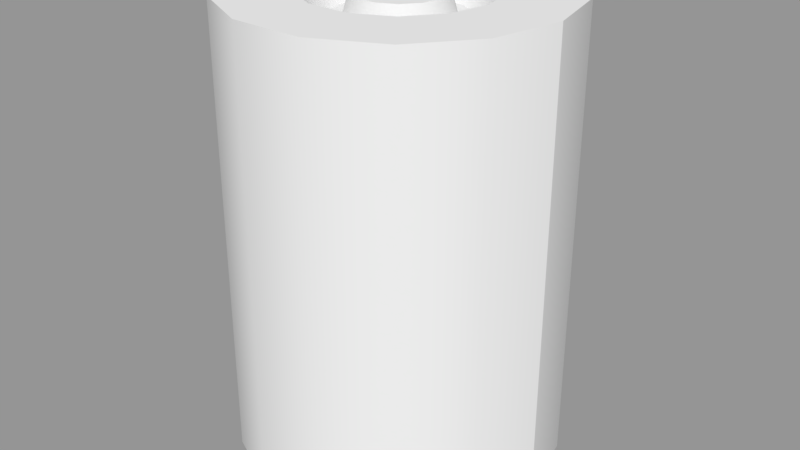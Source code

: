 # Source: barrel01.blend  (saved by Blender 2.79.0; exported with 4.5.12 LTS)
import bpy
from mathutils import Matrix  # noqa: F401  (used for matrix-valued properties, if any)

bpy.ops.wm.read_factory_settings(use_empty=True)
scene = bpy.context.scene
scene.name = 'models/barrels/barrel01.md3'

# ---- collections
col_collection_1 = bpy.data.collections.new('Collection 1'); scene.collection.children.link(col_collection_1)

# ---- materials (node trees are filled in below, after node groups)
mat_barrel01 = bpy.data.materials.new('barrel01')
mat_barrel01.alpha_threshold = 0.0
mat_barrel01.use_transparent_shadow = False
mat_barrel01.roughness = 0.5

# ---- material node trees

# ---- meshes
me_barrel = bpy.data.meshes.new('barrel')
me_barrel.from_pydata([(15.92, 0.0, 0.0), (14.34, -6.906, 0.0), (15.92, 0.0, 44.78), (14.34, 6.906, 44.78), (9.922, 12.44, 44.78), (3.531, 15.52, 44.78), (-3.531, 15.52, 44.78), (-9.922, 12.44, 44.78), (-14.34, 6.906, 44.78), (-15.92, 0.0, 44.78), (-14.34, -6.906, 44.78), (-9.922, -12.44, 44.78), (-3.531, -15.52, 44.78), (3.531, -15.52, 44.78), (9.922, -12.44, 44.78), (14.34, -6.906, 44.78), (9.062, 0.0, 44.78), (8.156, 3.922, 44.78), (5.641, 7.078, 44.78), (2.016, 8.828, 44.78), (-2.016, 8.828, 44.78), (-5.641, 7.078, 44.78), (-8.156, 3.922, 44.78), (-9.062, 0.0, 44.78), (-8.156, -3.922, 44.78), (-5.641, -7.078, 44.78), (-2.016, -8.828, 44.78), (2.016, -8.828, 44.78), (5.641, -7.078, 44.78), (8.156, -3.922, 44.78), (6.875, 0.0, 41.92), (6.203, 2.984, 41.92), (4.281, 5.375, 41.92), (1.531, 6.703, 41.92), (-1.531, 6.703, 41.92), (-4.281, 5.375, 41.92), (-6.203, 2.984, 41.92), (-6.875, 0.0, 41.92), (-6.203, -2.984, 41.92), (-4.281, -5.375, 41.92), (-1.531, -6.703, 41.92), (1.531, -6.703, 41.92), (4.281, -5.375, 41.92), (6.203, -2.984, 41.92), (5.094, 0.0, 41.92), (4.594, 2.203, 41.92), (3.172, 3.984, 41.92), (1.125, 4.969, 41.92), (-1.125, 4.969, 41.92), (-3.172, 3.984, 41.92), (-4.594, 2.203, 41.92), (-5.094, 0.0, 41.92), (-4.594, -2.203, 41.92), (-3.172, -3.984, 41.92), (-1.125, -4.969, 41.92), (1.125, -4.969, 41.92), (3.172, -3.984, 41.92), (4.594, -2.203, 41.92), (4.391, 0.0, 44.41), (3.969, 1.906, 44.41), (2.734, 3.438, 44.41), (0.9688, 4.281, 44.41), (-0.9688, 4.281, 44.41), (-2.734, 3.438, 44.41), (-3.969, 1.906, 44.41), (-4.391, 0.0, 44.41), (-3.969, -1.906, 44.41), (-2.734, -3.438, 44.41), (-0.9688, -4.281, 44.41), (0.9688, -4.281, 44.41), (2.734, -3.438, 44.41), (3.969, -1.906, 44.41), (0.0, 0.0, 0.0), (14.34, 6.906, 0.0), (9.922, 12.44, 0.0), (3.531, 15.52, 0.0), (-3.531, 15.52, 0.0), (-9.922, 12.44, 0.0), (-14.34, 6.906, 0.0), (-15.92, 0.0, 0.0), (-14.34, -6.906, 0.0), (-9.922, -12.44, 0.0), (-3.531, -15.52, 0.0), (3.531, -15.52, 0.0), (9.922, -12.44, 0.0), (15.92, 0.0, 0.0), (15.92, 0.0, 44.78), (14.34, 6.906, 44.78), (15.92, 0.0, 44.78), (9.922, 12.44, 44.78), (3.531, 15.52, 44.78), (-3.531, 15.52, 44.78), (-9.922, 12.44, 44.78), (-14.34, 6.906, 44.78), (-15.92, 0.0, 44.78), (-14.34, -6.906, 44.78), (-9.922, -12.44, 44.78), (-3.531, -15.52, 44.78), (3.531, -15.52, 44.78), (9.922, -12.44, 44.78), (14.34, -6.906, 44.78), (9.062, 0.0, 44.78), (8.156, 3.922, 44.78), (5.641, 7.078, 44.78), (2.016, 8.828, 44.78), (-2.016, 8.828, 44.78), (-5.641, 7.078, 44.78), (-8.156, 3.922, 44.78), (-9.062, 0.0, 44.78), (-8.156, -3.922, 44.78), (-5.641, -7.078, 44.78), (-2.016, -8.828, 44.78), (2.016, -8.828, 44.78), (5.641, -7.078, 44.78), (8.156, -3.922, 44.78), (6.875, 0.0, 41.92), (6.203, 2.984, 41.92), (4.281, 5.375, 41.92), (1.531, 6.703, 41.92), (-1.531, 6.703, 41.92), (-4.281, 5.375, 41.92), (-6.203, 2.984, 41.92), (-6.875, 0.0, 41.92), (-6.203, -2.984, 41.92), (-4.281, -5.375, 41.92), (-1.531, -6.703, 41.92), (1.531, -6.703, 41.92), (4.281, -5.375, 41.92), (6.203, -2.984, 41.92), (5.094, 0.0, 41.92), (4.594, 2.203, 41.92), (3.969, 1.906, 44.41), (4.391, 0.0, 44.41), (3.172, 3.984, 41.92), (2.734, 3.438, 44.41), (1.125, 4.969, 41.92), (0.9688, 4.281, 44.41), (-1.125, 4.969, 41.92), (-0.9688, 4.281, 44.41), (-3.172, 3.984, 41.92), (-2.734, 3.438, 44.41), (-4.594, 2.203, 41.92), (-3.969, 1.906, 44.41), (-5.094, 0.0, 41.92), (-4.391, 0.0, 44.41), (-4.594, -2.203, 41.92), (-3.969, -1.906, 44.41), (-3.172, -3.984, 41.92), (-2.734, -3.438, 44.41), (-1.125, -4.969, 41.92), (-0.9688, -4.281, 44.41), (1.125, -4.969, 41.92), (0.9688, -4.281, 44.41), (3.172, -3.984, 41.92), (2.734, -3.438, 44.41), (4.594, -2.203, 41.92), (3.969, -1.906, 44.41), (15.92, 0.0, 0.0), (14.34, 6.906, 0.0), (9.922, 12.44, 0.0), (3.531, 15.52, 0.0), (-3.531, 15.52, 0.0), (-9.922, 12.44, 0.0), (-14.34, 6.906, 0.0), (-15.92, 0.0, 0.0), (-14.34, -6.906, 0.0), (-9.922, -12.44, 0.0), (-3.531, -15.52, 0.0), (3.531, -15.52, 0.0), (9.922, -12.44, 0.0), (14.34, -6.906, 0.0)], [], [(0, 73, 3), (3, 2, 0), (73, 74, 4), (4, 3, 73), (74, 75, 5), (5, 4, 74), (75, 76, 6), (6, 5, 75), (76, 77, 7), (7, 6, 76), (77, 78, 8), (8, 7, 77), (78, 79, 9), (9, 8, 78), (79, 80, 10), (10, 9, 79), (80, 81, 11), (11, 10, 80), (81, 82, 12), (12, 11, 81), (82, 83, 13), (13, 12, 82), (83, 84, 14), (14, 13, 83), (84, 1, 15), (15, 14, 84), (1, 85, 86), (86, 15, 1), (59, 60, 61), (61, 62, 63), (63, 64, 65), (61, 63, 65), (65, 66, 67), (67, 68, 69), (65, 67, 69), (69, 70, 71), (65, 69, 71), (61, 65, 71), (59, 61, 71), (58, 59, 71), (87, 17, 16), (16, 88, 87), (89, 18, 17), (17, 87, 89), (90, 19, 18), (18, 89, 90), (91, 20, 19), (19, 90, 91), (92, 21, 20), (20, 91, 92), (93, 22, 21), (21, 92, 93), (94, 23, 22), (22, 93, 94), (95, 24, 23), (23, 94, 95), (96, 25, 24), (24, 95, 96), (97, 26, 25), (25, 96, 97), (98, 27, 26), (26, 97, 98), (99, 28, 27), (27, 98, 99), (100, 29, 28), (28, 99, 100), (88, 16, 29), (29, 100, 88), (101, 102, 31), (31, 30, 101), (102, 103, 32), (32, 31, 102), (103, 104, 33), (33, 32, 103), (104, 105, 34), (34, 33, 104), (105, 106, 35), (35, 34, 105), (106, 107, 36), (36, 35, 106), (107, 108, 37), (37, 36, 107), (108, 109, 38), (38, 37, 108), (109, 110, 39), (39, 38, 109), (110, 111, 40), (40, 39, 110), (111, 112, 41), (41, 40, 111), (112, 113, 42), (42, 41, 112), (113, 114, 43), (43, 42, 113), (114, 101, 30), (30, 43, 114), (115, 116, 45), (45, 44, 115), (116, 117, 46), (46, 45, 116), (117, 118, 47), (47, 46, 117), (118, 119, 48), (48, 47, 118), (119, 120, 49), (49, 48, 119), (120, 121, 50), (50, 49, 120), (121, 122, 51), (51, 50, 121), (122, 123, 52), (52, 51, 122), (123, 124, 53), (53, 52, 123), (124, 125, 54), (54, 53, 124), (125, 126, 55), (55, 54, 125), (126, 127, 56), (56, 55, 126), (127, 128, 57), (57, 56, 127), (128, 115, 44), (44, 57, 128), (129, 130, 131), (131, 132, 129), (130, 133, 134), (134, 131, 130), (133, 135, 136), (136, 134, 133), (135, 137, 138), (138, 136, 135), (137, 139, 140), (140, 138, 137), (139, 141, 142), (142, 140, 139), (141, 143, 144), (144, 142, 141), (143, 145, 146), (146, 144, 143), (145, 147, 148), (148, 146, 145), (147, 149, 150), (150, 148, 147), (149, 151, 152), (152, 150, 149), (151, 153, 154), (154, 152, 151), (153, 155, 156), (156, 154, 153), (155, 129, 132), (132, 156, 155), (157, 72, 158), (158, 72, 159), (159, 72, 160), (160, 72, 161), (161, 72, 162), (162, 72, 163), (163, 72, 164), (164, 72, 165), (165, 72, 166), (166, 72, 167), (167, 72, 168), (168, 72, 169), (169, 72, 170), (170, 72, 157)])
me_barrel.polygons.foreach_set('use_smooth', [True] * 166)
_uv = me_barrel.uv_layers.new(name='UVMap')
_uv.uv.foreach_set('vector', [0.0, 0.002649, 0.07302, 0.002649, 0.07302, 0.5022, 0.07302, 0.5022, 0.0, 0.5022, 0.0, 0.002649, 0.07302, 0.002649, 0.1448, 0.002649, 0.1448, 0.5022, 0.1448, 0.5022, 0.07302, 0.5022, 0.07302, 0.002649, 0.1448, 0.002649, 0.2152, 0.002649, 0.2152, 0.5022, 0.2152, 0.5022, 0.1448, 0.5022, 0.1448, 0.002649, 0.2152, 0.002649, 0.2848, 0.002649, 0.2848, 0.5022, 0.2848, 0.5022, 0.2152, 0.5022, 0.2152, 0.002649, 0.2848, 0.002649, 0.3552, 0.002649, 0.3552, 0.5022, 0.3552, 0.5022, 0.2848, 0.5022, 0.2848, 0.002649, 0.3552, 0.002649, 0.427, 0.002649, 0.427, 0.5022, 0.427, 0.5022, 0.3552, 0.5022, 0.3552, 0.002649, 0.427, 0.002649, 0.5, 0.002649, 0.5, 0.5022, 0.5, 0.5022, 0.427, 0.5022, 0.427, 0.002649, 0.5, 0.002649, 0.573, 0.002649, 0.573, 0.5022, 0.573, 0.5022, 0.5, 0.5022, 0.5, 0.002649, 0.573, 0.002649, 0.6448, 0.002649, 0.6448, 0.5022, 0.6448, 0.5022, 0.573, 0.5022, 0.573, 0.002649, 0.6448, 0.002649, 0.7152, 0.002649, 0.7152, 0.5022, 0.7152, 0.5022, 0.6448, 0.5022, 0.6448, 0.002649, 0.7152, 0.002649, 0.7848, 0.002649, 0.7848, 0.5022, 0.7848, 0.5022, 0.7152, 0.5022, 0.7152, 0.002649, 0.7848, 0.002649, 0.8552, 0.002649, 0.8552, 0.5022, 0.8552, 0.5022, 0.7848, 0.5022, 0.7848, 0.002649, 0.8552, 0.002649, 0.927, 0.002649, 0.927, 0.5022, 0.927, 0.5022, 0.8552, 0.5022, 0.8552, 0.002649, 0.927, 0.002649, 1.0, 0.002649, 1.0, 0.5022, 1.0, 0.5022, 0.927, 0.5022, 0.927, 0.002649, 0.2905, 0.7901, 0.2752, 0.8093, 0.2531, 0.8199, 0.2531, 0.8199, 0.2286, 0.8199, 0.2065, 0.8093, 0.2065, 0.8093, 0.1912, 0.7901, 0.1857, 0.7662, 0.2531, 0.8199, 0.2065, 0.8093, 0.1857, 0.7662, 0.1857, 0.7662, 0.1912, 0.7423, 0.2065, 0.7231, 0.2065, 0.7231, 0.2286, 0.7125, 0.2531, 0.7125, 0.1857, 0.7662, 0.2065, 0.7231, 0.2531, 0.7125, 0.2531, 0.7125, 0.2752, 0.7231, 0.2905, 0.7423, 0.1857, 0.7662, 0.2531, 0.7125, 0.2905, 0.7423, 0.2531, 0.8199, 0.1857, 0.7662, 0.2905, 0.7423, 0.2905, 0.7901, 0.2531, 0.8199, 0.2905, 0.7423, 0.2959, 0.7662, 0.2905, 0.7901, 0.2905, 0.7423, 0.4558, 0.8697, 0.3768, 0.8317, 0.3917, 0.7662, 0.3917, 0.7662, 0.4794, 0.7662, 0.4558, 0.8697, 0.3896, 0.9528, 0.3349, 0.8842, 0.3768, 0.8317, 0.3768, 0.8317, 0.4558, 0.8697, 0.3896, 0.9528, 0.2939, 0.9988, 0.2744, 0.9133, 0.3349, 0.8842, 0.3349, 0.8842, 0.3896, 0.9528, 0.2939, 0.9988, 0.1877, 0.9988, 0.2072, 0.9133, 0.2744, 0.9133, 0.2744, 0.9133, 0.2939, 0.9988, 0.1877, 0.9988, 0.09204, 0.9528, 0.1467, 0.8842, 0.2072, 0.9133, 0.2072, 0.9133, 0.1877, 0.9988, 0.09204, 0.9528, 0.02583, 0.8697, 0.1049, 0.8317, 0.1467, 0.8842, 0.1467, 0.8842, 0.09204, 0.9528, 0.02583, 0.8697, 0.002202, 0.7662, 0.08992, 0.7662, 0.1049, 0.8317, 0.1049, 0.8317, 0.02583, 0.8697, 0.002202, 0.7662, 0.02583, 0.6627, 0.1049, 0.7007, 0.08992, 0.7662, 0.08992, 0.7662, 0.002202, 0.7662, 0.02583, 0.6627, 0.09204, 0.5797, 0.1467, 0.6482, 0.1049, 0.7007, 0.1049, 0.7007, 0.02583, 0.6627, 0.09204, 0.5797, 0.1877, 0.5336, 0.2072, 0.6191, 0.1467, 0.6482, 0.1467, 0.6482, 0.09204, 0.5797, 0.1877, 0.5336, 0.2939, 0.5336, 0.2744, 0.6191, 0.2072, 0.6191, 0.2072, 0.6191, 0.1877, 0.5336, 0.2939, 0.5336, 0.3896, 0.5797, 0.3349, 0.6482, 0.2744, 0.6191, 0.2744, 0.6191, 0.2939, 0.5336, 0.3896, 0.5797, 0.4558, 0.6627, 0.3768, 0.7007, 0.3349, 0.6482, 0.3349, 0.6482, 0.3896, 0.5797, 0.4558, 0.6627, 0.4794, 0.7662, 0.3917, 0.7662, 0.3768, 0.7007, 0.3768, 0.7007, 0.4558, 0.6627, 0.4794, 0.7662, 0.3917, 0.7662, 0.3768, 0.8317, 0.333, 0.8106, 0.333, 0.8106, 0.3431, 0.7662, 0.3917, 0.7662, 0.3768, 0.8317, 0.3349, 0.8842, 0.3046, 0.8462, 0.3046, 0.8462, 0.333, 0.8106, 0.3768, 0.8317, 0.3349, 0.8842, 0.2744, 0.9133, 0.2636, 0.8659, 0.2636, 0.8659, 0.3046, 0.8462, 0.3349, 0.8842, 0.2744, 0.9133, 0.2072, 0.9133, 0.218, 0.8659, 0.218, 0.8659, 0.2636, 0.8659, 0.2744, 0.9133, 0.2072, 0.9133, 0.1467, 0.8842, 0.177, 0.8462, 0.177, 0.8462, 0.218, 0.8659, 0.2072, 0.9133, 0.1467, 0.8842, 0.1049, 0.8317, 0.1486, 0.8106, 0.1486, 0.8106, 0.177, 0.8462, 0.1467, 0.8842, 0.1049, 0.8317, 0.08992, 0.7662, 0.1385, 0.7662, 0.1385, 0.7662, 0.1486, 0.8106, 0.1049, 0.8317, 0.08992, 0.7662, 0.1049, 0.7007, 0.1486, 0.7218, 0.1486, 0.7218, 0.1385, 0.7662, 0.08992, 0.7662, 0.1049, 0.7007, 0.1467, 0.6482, 0.177, 0.6862, 0.177, 0.6862, 0.1486, 0.7218, 0.1049, 0.7007, 0.1467, 0.6482, 0.2072, 0.6191, 0.218, 0.6665, 0.218, 0.6665, 0.177, 0.6862, 0.1467, 0.6482, 0.2072, 0.6191, 0.2744, 0.6191, 0.2636, 0.6665, 0.2636, 0.6665, 0.218, 0.6665, 0.2072, 0.6191, 0.2744, 0.6191, 0.3349, 0.6482, 0.3046, 0.6862, 0.3046, 0.6862, 0.2636, 0.6665, 0.2744, 0.6191, 0.3349, 0.6482, 0.3768, 0.7007, 0.333, 0.7218, 0.333, 0.7218, 0.3046, 0.6862, 0.3349, 0.6482, 0.3768, 0.7007, 0.3917, 0.7662, 0.3431, 0.7662, 0.3431, 0.7662, 0.333, 0.7218, 0.3768, 0.7007, 0.3431, 0.7662, 0.333, 0.8106, 0.31, 0.7995, 0.31, 0.7995, 0.3176, 0.7662, 0.3431, 0.7662, 0.333, 0.8106, 0.3046, 0.8462, 0.2887, 0.8263, 0.2887, 0.8263, 0.31, 0.7995, 0.333, 0.8106, 0.3046, 0.8462, 0.2636, 0.8659, 0.2579, 0.8411, 0.2579, 0.8411, 0.2887, 0.8263, 0.3046, 0.8462, 0.2636, 0.8659, 0.218, 0.8659, 0.2237, 0.8411, 0.2237, 0.8411, 0.2579, 0.8411, 0.2636, 0.8659, 0.218, 0.8659, 0.177, 0.8462, 0.1929, 0.8263, 0.1929, 0.8263, 0.2237, 0.8411, 0.218, 0.8659, 0.177, 0.8462, 0.1486, 0.8106, 0.1716, 0.7995, 0.1716, 0.7995, 0.1929, 0.8263, 0.177, 0.8462, 0.1486, 0.8106, 0.1385, 0.7662, 0.164, 0.7662, 0.164, 0.7662, 0.1716, 0.7995, 0.1486, 0.8106, 0.1385, 0.7662, 0.1486, 0.7218, 0.1716, 0.7329, 0.1716, 0.7329, 0.164, 0.7662, 0.1385, 0.7662, 0.1486, 0.7218, 0.177, 0.6862, 0.1929, 0.7062, 0.1929, 0.7062, 0.1716, 0.7329, 0.1486, 0.7218, 0.177, 0.6862, 0.218, 0.6665, 0.2237, 0.6913, 0.2237, 0.6913, 0.1929, 0.7062, 0.177, 0.6862, 0.218, 0.6665, 0.2636, 0.6665, 0.2579, 0.6913, 0.2579, 0.6913, 0.2237, 0.6913, 0.218, 0.6665, 0.2636, 0.6665, 0.3046, 0.6862, 0.2887, 0.7062, 0.2887, 0.7062, 0.2579, 0.6913, 0.2636, 0.6665, 0.3046, 0.6862, 0.333, 0.7218, 0.31, 0.7329, 0.31, 0.7329, 0.2887, 0.7062, 0.3046, 0.6862, 0.333, 0.7218, 0.3431, 0.7662, 0.3176, 0.7662, 0.3176, 0.7662, 0.31, 0.7329, 0.333, 0.7218, 0.3176, 0.7662, 0.31, 0.7995, 0.2905, 0.7901, 0.2905, 0.7901, 0.2959, 0.7662, 0.3176, 0.7662, 0.31, 0.7995, 0.2887, 0.8263, 0.2752, 0.8093, 0.2752, 0.8093, 0.2905, 0.7901, 0.31, 0.7995, 0.2887, 0.8263, 0.2579, 0.8411, 0.2531, 0.8199, 0.2531, 0.8199, 0.2752, 0.8093, 0.2887, 0.8263, 0.2579, 0.8411, 0.2237, 0.8411, 0.2286, 0.8199, 0.2286, 0.8199, 0.2531, 0.8199, 0.2579, 0.8411, 0.2237, 0.8411, 0.1929, 0.8263, 0.2065, 0.8093, 0.2065, 0.8093, 0.2286, 0.8199, 0.2237, 0.8411, 0.1929, 0.8263, 0.1716, 0.7995, 0.1912, 0.7901, 0.1912, 0.7901, 0.2065, 0.8093, 0.1929, 0.8263, 0.1716, 0.7995, 0.164, 0.7662, 0.1857, 0.7662, 0.1857, 0.7662, 0.1912, 0.7901, 0.1716, 0.7995, 0.164, 0.7662, 0.1716, 0.7329, 0.1912, 0.7423, 0.1912, 0.7423, 0.1857, 0.7662, 0.164, 0.7662, 0.1716, 0.7329, 0.1929, 0.7062, 0.2065, 0.7231, 0.2065, 0.7231, 0.1912, 0.7423, 0.1716, 0.7329, 0.1929, 0.7062, 0.2237, 0.6913, 0.2286, 0.7125, 0.2286, 0.7125, 0.2065, 0.7231, 0.1929, 0.7062, 0.2237, 0.6913, 0.2579, 0.6913, 0.2531, 0.7125, 0.2531, 0.7125, 0.2286, 0.7125, 0.2237, 0.6913, 0.2579, 0.6913, 0.2887, 0.7062, 0.2752, 0.7231, 0.2752, 0.7231, 0.2531, 0.7125, 0.2579, 0.6913, 0.2887, 0.7062, 0.31, 0.7329, 0.2905, 0.7423, 0.2905, 0.7423, 0.2752, 0.7231, 0.2887, 0.7062, 0.31, 0.7329, 0.3176, 0.7662, 0.2959, 0.7662, 0.2959, 0.7662, 0.2905, 0.7423, 0.31, 0.7329, 0.9944, 0.7676, 0.7713, 0.7676, 0.9723, 0.8668, 0.9723, 0.8668, 0.7713, 0.7676, 0.9104, 0.9465, 0.9104, 0.9465, 0.7713, 0.7676, 0.8209, 0.9906, 0.8209, 0.9906, 0.7713, 0.7676, 0.7217, 0.9906, 0.7217, 0.9906, 0.7713, 0.7676, 0.6322, 0.9465, 0.6322, 0.9465, 0.7713, 0.7676, 0.5703, 0.8668, 0.5703, 0.8668, 0.7713, 0.7676, 0.5482, 0.7676, 0.5482, 0.7676, 0.7713, 0.7676, 0.5703, 0.6683, 0.5703, 0.6683, 0.7713, 0.7676, 0.6322, 0.5886, 0.6322, 0.5886, 0.7713, 0.7676, 0.7217, 0.5445, 0.7217, 0.5445, 0.7713, 0.7676, 0.8209, 0.5445, 0.8209, 0.5445, 0.7713, 0.7676, 0.9104, 0.5886, 0.9104, 0.5886, 0.7713, 0.7676, 0.9723, 0.6683, 0.9723, 0.6683, 0.7713, 0.7676, 0.9944, 0.7676])
me_barrel.materials.append(mat_barrel01)
me_barrel.use_remesh_preserve_volume = False
me_barrel.use_remesh_preserve_attributes = False
me_barrel.use_mirror_vertex_groups = False
me_barrel.update()
arm_armature = bpy.data.armatures.new('Armature')  # bones are not reproduced

# ---- objects
ob_armature = bpy.data.objects.new('Armature', arm_armature)
ob_barrel = bpy.data.objects.new('barrel', me_barrel)

# ---- transforms, parenting, visibility, modifiers, constraints
ob_armature.location = (0.0, 0.0, 0.0)
ob_armature.lineart.crease_threshold = 0.0
ob_barrel.location = (0.0, 0.0, 0.0)
ob_barrel.lineart.crease_threshold = 0.0
_m = ob_barrel.modifiers.new('Armature', 'ARMATURE')
_m.object = ob_armature

# ---- collection membership
col_collection_1.objects.link(ob_armature)
col_collection_1.objects.link(ob_barrel)

# ---- scene / render settings (as saved in the file)
scene.frame_start = 0; scene.frame_end = 0; scene.frame_set(0)
scene.render.engine = 'BLENDER_EEVEE_NEXT'
scene.render.image_settings.exr_codec = 'NONE'
scene.render.resolution_percentage = 50
scene.render.dither_intensity = 0.0
scene.render.simplify_subdivision_render = 0
scene.render.simplify_child_particles_render = 0.0
scene.cycles.use_denoising = False
scene.cycles.samples = 128
scene.cycles.sampling_pattern = 'TABULATED_SOBOL'
scene.cycles.use_adaptive_sampling = False
scene.cycles.use_light_tree = False
scene.cycles.blur_glossy = 0.0
scene.cycles.sample_clamp_indirect = 0.0
scene.view_settings.view_transform = 'Standard'
bpy.context.view_layer.update()

# ---- added for rendering (the .blend has no active camera and no usable light): camera, sun + grey world if the file has none
cam_auto = bpy.data.cameras.new('AutoCamera')
cam_auto.lens = 50.0
cam_auto.sensor_width = 36.0
cam_auto.clip_end = 1024.69
ob_auto_camera = bpy.data.objects.new('AutoCamera', cam_auto)
scene.collection.objects.link(ob_auto_camera)
ob_auto_camera.location = (58.3869, -70.0643, 69.1001)
ob_auto_camera.rotation_euler = (1.09748, -7.21219e-08, 0.694738)
scene.camera = ob_auto_camera
light_auto_sun = bpy.data.lights.new('AutoSun', 'SUN')
light_auto_sun.energy = 3.0
light_auto_sun.angle = 0.0523599
ob_auto_sun = bpy.data.objects.new('AutoSun', light_auto_sun)
scene.collection.objects.link(ob_auto_sun)
ob_auto_sun.rotation_euler = (0.872665, 0.174533, 0.523599)
if scene.world is None:
    world_auto = bpy.data.worlds.new('AutoWorld')
    world_auto.color = (0.3, 0.3, 0.3)
    scene.world = world_auto
bpy.context.view_layer.update()
